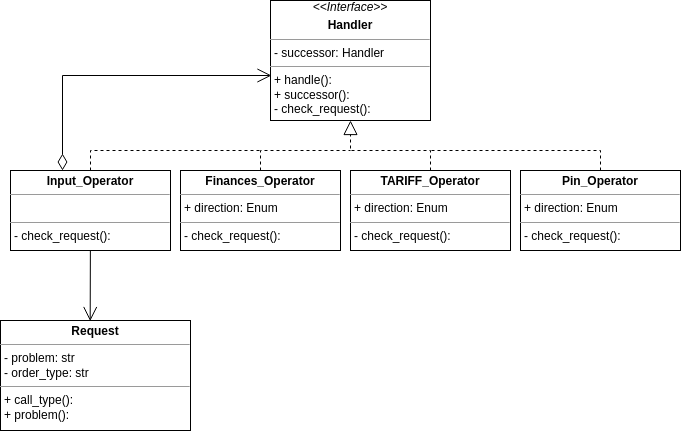

The diagram above was exported from draw.io. Its source (the exported page's mxGraphModel, read from the mxfile embedded in the PNG):
<mxGraphModel dx="1137" dy="646" grid="1" gridSize="10" guides="1" tooltips="1" connect="1" arrows="1" fold="1" page="1" pageScale="1" pageWidth="827" pageHeight="1169" math="0" shadow="0">
  <root>
    <mxCell id="WIyWlLk6GJQsqaUBKTNV-0" />
    <mxCell id="WIyWlLk6GJQsqaUBKTNV-1" parent="WIyWlLk6GJQsqaUBKTNV-0" />
    <mxCell id="2ScKlmGRfK0vIyS8yHJt-0" value="&lt;p style=&quot;margin:0px;margin-top:4px;text-align:center;&quot;&gt;&lt;b&gt;Request&lt;/b&gt;&lt;br&gt;&lt;/p&gt;&lt;hr size=&quot;1&quot;&gt;&lt;p style=&quot;margin:0px;margin-left:4px;&quot;&gt;- problem: str&lt;br&gt;-&amp;nbsp;order_type&lt;span style=&quot;background-color: initial;&quot;&gt;: str&lt;/span&gt;&lt;/p&gt;&lt;hr size=&quot;1&quot;&gt;&lt;p style=&quot;margin:0px;margin-left:4px;&quot;&gt;+&amp;nbsp;call_type&lt;span style=&quot;background-color: initial;&quot;&gt;():&amp;nbsp;&lt;/span&gt;&lt;/p&gt;&lt;p style=&quot;margin:0px;margin-left:4px;&quot;&gt;+&amp;nbsp;problem&lt;span style=&quot;background-color: initial;&quot;&gt;():&amp;nbsp;&lt;/span&gt;&lt;/p&gt;" style="verticalAlign=top;align=left;overflow=fill;fontSize=12;fontFamily=Helvetica;html=1;whiteSpace=wrap;" vertex="1" parent="WIyWlLk6GJQsqaUBKTNV-1">
      <mxGeometry x="40" y="640" width="190" height="110" as="geometry" />
    </mxCell>
    <mxCell id="2ScKlmGRfK0vIyS8yHJt-1" value="&lt;div style=&quot;text-align: center;&quot;&gt;&lt;i style=&quot;background-color: initial; border-color: var(--border-color);&quot;&gt;&amp;lt;&amp;lt;Interface&amp;gt;&amp;gt;&lt;/i&gt;&lt;/div&gt;&lt;p style=&quot;margin:0px;margin-top:4px;text-align:center;&quot;&gt;&lt;b&gt;Handler&lt;/b&gt;&lt;br&gt;&lt;/p&gt;&lt;hr size=&quot;1&quot;&gt;&lt;p style=&quot;margin:0px;margin-left:4px;&quot;&gt;- successor&lt;span style=&quot;background-color: initial;&quot;&gt;: Handler&lt;/span&gt;&lt;/p&gt;&lt;hr size=&quot;1&quot;&gt;&lt;p style=&quot;margin:0px;margin-left:4px;&quot;&gt;+&amp;nbsp;handle&lt;span style=&quot;background-color: initial;&quot;&gt;():&amp;nbsp;&lt;/span&gt;&lt;/p&gt;&lt;p style=&quot;margin:0px;margin-left:4px;&quot;&gt;&lt;span style=&quot;background-color: initial;&quot;&gt;+&amp;nbsp;&lt;/span&gt;successor():&lt;/p&gt;&lt;p style=&quot;margin:0px;margin-left:4px;&quot;&gt;-&amp;nbsp;check_request():&lt;/p&gt;&lt;p style=&quot;margin:0px;margin-left:4px;&quot;&gt;&lt;span style=&quot;background-color: initial;&quot;&gt;&lt;br&gt;&lt;/span&gt;&lt;/p&gt;" style="verticalAlign=top;align=left;overflow=fill;fontSize=12;fontFamily=Helvetica;html=1;whiteSpace=wrap;" vertex="1" parent="WIyWlLk6GJQsqaUBKTNV-1">
      <mxGeometry x="310" y="320" width="160" height="120" as="geometry" />
    </mxCell>
    <mxCell id="2ScKlmGRfK0vIyS8yHJt-2" value="&lt;p style=&quot;margin:0px;margin-top:4px;text-align:center;&quot;&gt;&lt;b&gt;Input_Operator&lt;/b&gt;&lt;br&gt;&lt;/p&gt;&lt;hr size=&quot;1&quot;&gt;&lt;p style=&quot;margin:0px;margin-left:4px;&quot;&gt;&lt;br&gt;&lt;/p&gt;&lt;hr size=&quot;1&quot;&gt;&lt;p style=&quot;margin:0px;margin-left:4px;&quot;&gt;&lt;span style=&quot;background-color: initial;&quot;&gt;-&amp;nbsp;check_request():&lt;/span&gt;&lt;br&gt;&lt;/p&gt;&lt;p style=&quot;margin:0px;margin-left:4px;&quot;&gt;&lt;span style=&quot;background-color: initial;&quot;&gt;&lt;br&gt;&lt;/span&gt;&lt;/p&gt;" style="verticalAlign=top;align=left;overflow=fill;fontSize=12;fontFamily=Helvetica;html=1;whiteSpace=wrap;" vertex="1" parent="WIyWlLk6GJQsqaUBKTNV-1">
      <mxGeometry x="50" y="490" width="160" height="80" as="geometry" />
    </mxCell>
    <mxCell id="2ScKlmGRfK0vIyS8yHJt-3" value="&lt;p style=&quot;margin:0px;margin-top:4px;text-align:center;&quot;&gt;&lt;b&gt;Finances_Operator&lt;/b&gt;&lt;br&gt;&lt;/p&gt;&lt;hr size=&quot;1&quot;&gt;&lt;p style=&quot;margin:0px;margin-left:4px;&quot;&gt;+&amp;nbsp;direction: Enum&lt;/p&gt;&lt;hr size=&quot;1&quot;&gt;&lt;p style=&quot;margin:0px;margin-left:4px;&quot;&gt;&lt;span style=&quot;background-color: initial;&quot;&gt;-&amp;nbsp;check_request():&lt;/span&gt;&lt;br&gt;&lt;/p&gt;&lt;p style=&quot;margin:0px;margin-left:4px;&quot;&gt;&lt;span style=&quot;background-color: initial;&quot;&gt;&lt;br&gt;&lt;/span&gt;&lt;/p&gt;" style="verticalAlign=top;align=left;overflow=fill;fontSize=12;fontFamily=Helvetica;html=1;whiteSpace=wrap;" vertex="1" parent="WIyWlLk6GJQsqaUBKTNV-1">
      <mxGeometry x="220" y="490" width="160" height="80" as="geometry" />
    </mxCell>
    <mxCell id="2ScKlmGRfK0vIyS8yHJt-6" value="&lt;p style=&quot;margin:0px;margin-top:4px;text-align:center;&quot;&gt;&lt;b&gt;TARIFF_Operator&lt;/b&gt;&lt;br&gt;&lt;/p&gt;&lt;hr size=&quot;1&quot;&gt;&lt;p style=&quot;margin:0px;margin-left:4px;&quot;&gt;+&amp;nbsp;direction: Enum&lt;/p&gt;&lt;hr size=&quot;1&quot;&gt;&lt;p style=&quot;margin:0px;margin-left:4px;&quot;&gt;&lt;span style=&quot;background-color: initial;&quot;&gt;-&amp;nbsp;check_request():&lt;/span&gt;&lt;br&gt;&lt;/p&gt;&lt;p style=&quot;margin:0px;margin-left:4px;&quot;&gt;&lt;span style=&quot;background-color: initial;&quot;&gt;&lt;br&gt;&lt;/span&gt;&lt;/p&gt;" style="verticalAlign=top;align=left;overflow=fill;fontSize=12;fontFamily=Helvetica;html=1;whiteSpace=wrap;" vertex="1" parent="WIyWlLk6GJQsqaUBKTNV-1">
      <mxGeometry x="390" y="490" width="160" height="80" as="geometry" />
    </mxCell>
    <mxCell id="2ScKlmGRfK0vIyS8yHJt-15" style="edgeStyle=none;rounded=0;orthogonalLoop=1;jettySize=auto;html=1;" edge="1" parent="WIyWlLk6GJQsqaUBKTNV-1" source="2ScKlmGRfK0vIyS8yHJt-7">
      <mxGeometry relative="1" as="geometry">
        <mxPoint x="640" y="500" as="targetPoint" />
      </mxGeometry>
    </mxCell>
    <mxCell id="2ScKlmGRfK0vIyS8yHJt-7" value="&lt;p style=&quot;margin:0px;margin-top:4px;text-align:center;&quot;&gt;&lt;b&gt;Pin_Operator&lt;/b&gt;&lt;br&gt;&lt;/p&gt;&lt;hr size=&quot;1&quot;&gt;&lt;p style=&quot;margin:0px;margin-left:4px;&quot;&gt;+&amp;nbsp;direction: Enum&lt;/p&gt;&lt;hr size=&quot;1&quot;&gt;&lt;p style=&quot;margin:0px;margin-left:4px;&quot;&gt;&lt;span style=&quot;background-color: initial;&quot;&gt;-&amp;nbsp;check_request():&lt;/span&gt;&lt;br&gt;&lt;/p&gt;&lt;p style=&quot;margin:0px;margin-left:4px;&quot;&gt;&lt;span style=&quot;background-color: initial;&quot;&gt;&lt;br&gt;&lt;/span&gt;&lt;/p&gt;" style="verticalAlign=top;align=left;overflow=fill;fontSize=12;fontFamily=Helvetica;html=1;whiteSpace=wrap;" vertex="1" parent="WIyWlLk6GJQsqaUBKTNV-1">
      <mxGeometry x="560" y="490" width="160" height="80" as="geometry" />
    </mxCell>
    <mxCell id="2ScKlmGRfK0vIyS8yHJt-8" value="" style="endArrow=block;dashed=1;endFill=0;endSize=12;html=1;rounded=0;" edge="1" parent="WIyWlLk6GJQsqaUBKTNV-1" source="2ScKlmGRfK0vIyS8yHJt-6" target="2ScKlmGRfK0vIyS8yHJt-1">
      <mxGeometry width="160" relative="1" as="geometry">
        <mxPoint x="190" y="360" as="sourcePoint" />
        <mxPoint x="260" y="440" as="targetPoint" />
        <Array as="points">
          <mxPoint x="470" y="470" />
          <mxPoint x="390" y="470" />
        </Array>
      </mxGeometry>
    </mxCell>
    <mxCell id="2ScKlmGRfK0vIyS8yHJt-16" value="" style="endArrow=none;dashed=1;endFill=0;endSize=12;html=1;rounded=0;" edge="1" parent="WIyWlLk6GJQsqaUBKTNV-1" source="2ScKlmGRfK0vIyS8yHJt-7">
      <mxGeometry width="160" relative="1" as="geometry">
        <mxPoint x="330" y="400" as="sourcePoint" />
        <mxPoint x="470" y="470" as="targetPoint" />
        <Array as="points">
          <mxPoint x="640" y="470" />
        </Array>
      </mxGeometry>
    </mxCell>
    <mxCell id="2ScKlmGRfK0vIyS8yHJt-17" value="" style="endArrow=none;dashed=1;endFill=0;endSize=12;html=1;rounded=0;" edge="1" parent="WIyWlLk6GJQsqaUBKTNV-1" source="2ScKlmGRfK0vIyS8yHJt-3">
      <mxGeometry width="160" relative="1" as="geometry">
        <mxPoint x="650" y="500" as="sourcePoint" />
        <mxPoint x="390" y="470" as="targetPoint" />
        <Array as="points">
          <mxPoint x="300" y="470" />
        </Array>
      </mxGeometry>
    </mxCell>
    <mxCell id="2ScKlmGRfK0vIyS8yHJt-18" value="" style="endArrow=none;dashed=1;endFill=0;endSize=12;html=1;rounded=0;" edge="1" parent="WIyWlLk6GJQsqaUBKTNV-1" source="2ScKlmGRfK0vIyS8yHJt-2">
      <mxGeometry width="160" relative="1" as="geometry">
        <mxPoint x="310" y="500" as="sourcePoint" />
        <mxPoint x="300" y="470" as="targetPoint" />
        <Array as="points">
          <mxPoint x="130" y="470" />
        </Array>
      </mxGeometry>
    </mxCell>
    <mxCell id="2ScKlmGRfK0vIyS8yHJt-19" value="" style="endArrow=open;html=1;endSize=12;startArrow=diamondThin;startSize=14;startFill=0;edgeStyle=orthogonalEdgeStyle;align=left;verticalAlign=bottom;rounded=0;exitX=0.325;exitY=0;exitDx=0;exitDy=0;exitPerimeter=0;entryX=0.006;entryY=0.625;entryDx=0;entryDy=0;entryPerimeter=0;" edge="1" parent="WIyWlLk6GJQsqaUBKTNV-1" source="2ScKlmGRfK0vIyS8yHJt-2" target="2ScKlmGRfK0vIyS8yHJt-1">
      <mxGeometry x="-1" y="3" relative="1" as="geometry">
        <mxPoint x="330" y="400" as="sourcePoint" />
        <mxPoint x="490" y="400" as="targetPoint" />
      </mxGeometry>
    </mxCell>
    <mxCell id="2ScKlmGRfK0vIyS8yHJt-20" value="" style="endArrow=open;endFill=1;endSize=12;html=1;rounded=0;entryX=0.472;entryY=0.005;entryDx=0;entryDy=0;entryPerimeter=0;" edge="1" parent="WIyWlLk6GJQsqaUBKTNV-1" source="2ScKlmGRfK0vIyS8yHJt-2" target="2ScKlmGRfK0vIyS8yHJt-0">
      <mxGeometry width="160" relative="1" as="geometry">
        <mxPoint x="160" y="600" as="sourcePoint" />
        <mxPoint x="600" y="630" as="targetPoint" />
      </mxGeometry>
    </mxCell>
  </root>
</mxGraphModel>